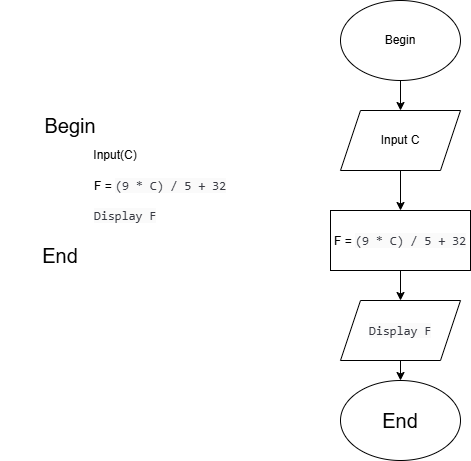

The diagram above was exported from draw.io. Its source (the exported page's mxGraphModel, read from the mxfile embedded in the PNG):
<mxGraphModel dx="1426" dy="701" grid="1" gridSize="10" guides="1" tooltips="1" connect="1" arrows="1" fold="1" page="1" pageScale="1" pageWidth="1169" pageHeight="1654" math="0" shadow="0">
  <root>
    <mxCell id="0" />
    <mxCell id="1" parent="0" />
    <mxCell id="xIz2D6ZOxtZVWDqmDLVg-1" parent="1" style="text;html=1;align=center;verticalAlign=middle;whiteSpace=wrap;rounded=0;fontSize=20;" value="Begin" vertex="1">
      <mxGeometry height="30" width="120" x="390" y="180" as="geometry" />
    </mxCell>
    <mxCell id="xIz2D6ZOxtZVWDqmDLVg-2" parent="1" style="text;html=1;align=center;verticalAlign=middle;whiteSpace=wrap;rounded=0;" value="Input(C)" vertex="1">
      <mxGeometry height="30" width="110" x="440" y="210" as="geometry" />
    </mxCell>
    <mxCell id="xIz2D6ZOxtZVWDqmDLVg-5" parent="1" style="text;html=1;align=center;verticalAlign=middle;whiteSpace=wrap;rounded=0;" value="&lt;span style=&quot;color: rgb(56, 58, 66); font-family: SFMono-Regular, Menlo, Monaco, Consolas, &amp;quot;Liberation Mono&amp;quot;, &amp;quot;Courier New&amp;quot;, monospace; font-size: 12.6px; text-align: left; white-space: pre; background-color: rgb(250, 250, 250);&quot;&gt;Display F&lt;/span&gt;" vertex="1">
      <mxGeometry height="30" width="110" x="450" y="270" as="geometry" />
    </mxCell>
    <mxCell id="xIz2D6ZOxtZVWDqmDLVg-11" parent="1" style="text;html=1;align=center;verticalAlign=middle;whiteSpace=wrap;rounded=0;fontSize=20;" value="End" vertex="1">
      <mxGeometry height="30" width="120" x="380" y="310" as="geometry" />
    </mxCell>
    <mxCell id="IQgX4b4Oax0jBUW3vq-W-1" parent="1" style="text;html=1;align=center;verticalAlign=middle;whiteSpace=wrap;rounded=0;" value="F =&amp;nbsp;&lt;span style=&quot;color: rgb(56, 58, 66); font-family: SFMono-Regular, Menlo, Monaco, Consolas, &amp;quot;Liberation Mono&amp;quot;, &amp;quot;Courier New&amp;quot;, monospace; font-size: 12.6px; text-align: left; white-space: pre; background-color: rgb(250, 250, 250);&quot;&gt;(9 * C) / 5 + 32&lt;/span&gt;" vertex="1">
      <mxGeometry height="30" width="160" x="460" y="240" as="geometry" />
    </mxCell>
    <mxCell id="IQgX4b4Oax0jBUW3vq-W-3" parent="1" style="ellipse;whiteSpace=wrap;html=1;" value="Begin" vertex="1">
      <mxGeometry height="80" width="120" x="720" y="70" as="geometry" />
    </mxCell>
    <mxCell id="IQgX4b4Oax0jBUW3vq-W-4" parent="1" style="shape=parallelogram;perimeter=parallelogramPerimeter;whiteSpace=wrap;html=1;fixedSize=1;" value="Input C" vertex="1">
      <mxGeometry height="60" width="120" x="720" y="180" as="geometry" />
    </mxCell>
    <mxCell id="IQgX4b4Oax0jBUW3vq-W-5" parent="1" style="rounded=0;whiteSpace=wrap;html=1;" value="F =&amp;nbsp;&lt;span style=&quot;color: rgb(56, 58, 66); font-family: SFMono-Regular, Menlo, Monaco, Consolas, &amp;quot;Liberation Mono&amp;quot;, &amp;quot;Courier New&amp;quot;, monospace; font-size: 12.6px; text-align: left; white-space: pre; background-color: rgb(250, 250, 250);&quot;&gt;(9 * C) / 5 + 32&lt;/span&gt;" vertex="1">
      <mxGeometry height="60" width="140" x="710" y="280" as="geometry" />
    </mxCell>
    <mxCell id="IQgX4b4Oax0jBUW3vq-W-7" parent="1" style="shape=parallelogram;perimeter=parallelogramPerimeter;whiteSpace=wrap;html=1;fixedSize=1;" value="&lt;span style=&quot;color: rgb(56, 58, 66); font-family: SFMono-Regular, Menlo, Monaco, Consolas, &amp;quot;Liberation Mono&amp;quot;, &amp;quot;Courier New&amp;quot;, monospace; font-size: 12.6px; text-align: left; white-space: pre; background-color: rgb(250, 250, 250);&quot;&gt;Display F&lt;/span&gt;" vertex="1">
      <mxGeometry height="60" width="120" x="720" y="370" as="geometry" />
    </mxCell>
    <mxCell id="IQgX4b4Oax0jBUW3vq-W-8" parent="1" style="ellipse;whiteSpace=wrap;html=1;" value="&lt;span style=&quot;font-size: 20px;&quot;&gt;End&lt;/span&gt;" vertex="1">
      <mxGeometry height="80" width="120" x="720" y="450" as="geometry" />
    </mxCell>
    <mxCell id="uZeCm1_vDhhVdUtLCTBW-2" edge="1" parent="1" style="endArrow=classic;html=1;rounded=0;entryX=0.5;entryY=0;entryDx=0;entryDy=0;" target="IQgX4b4Oax0jBUW3vq-W-4" value="">
      <mxGeometry height="50" relative="1" width="50" as="geometry">
        <mxPoint x="780" y="150" as="sourcePoint" />
        <mxPoint x="830" y="100" as="targetPoint" />
      </mxGeometry>
    </mxCell>
    <mxCell id="uZeCm1_vDhhVdUtLCTBW-3" edge="1" parent="1" style="endArrow=classic;html=1;rounded=0;entryX=0.5;entryY=0;entryDx=0;entryDy=0;" target="IQgX4b4Oax0jBUW3vq-W-5" value="">
      <mxGeometry height="50" relative="1" width="50" as="geometry">
        <mxPoint x="780" y="240" as="sourcePoint" />
        <mxPoint x="830" y="190" as="targetPoint" />
      </mxGeometry>
    </mxCell>
    <mxCell id="uZeCm1_vDhhVdUtLCTBW-4" edge="1" parent="1" style="endArrow=classic;html=1;rounded=0;entryX=0.5;entryY=0;entryDx=0;entryDy=0;" target="IQgX4b4Oax0jBUW3vq-W-7" value="">
      <mxGeometry height="50" relative="1" width="50" as="geometry">
        <mxPoint x="780" y="340" as="sourcePoint" />
        <mxPoint x="830" y="290" as="targetPoint" />
      </mxGeometry>
    </mxCell>
    <mxCell id="uZeCm1_vDhhVdUtLCTBW-5" edge="1" parent="1" style="endArrow=classic;html=1;rounded=0;entryX=0.5;entryY=0;entryDx=0;entryDy=0;" target="IQgX4b4Oax0jBUW3vq-W-8" value="">
      <mxGeometry height="50" relative="1" width="50" as="geometry">
        <mxPoint x="780" y="430" as="sourcePoint" />
        <mxPoint x="830" y="380" as="targetPoint" />
      </mxGeometry>
    </mxCell>
  </root>
</mxGraphModel>